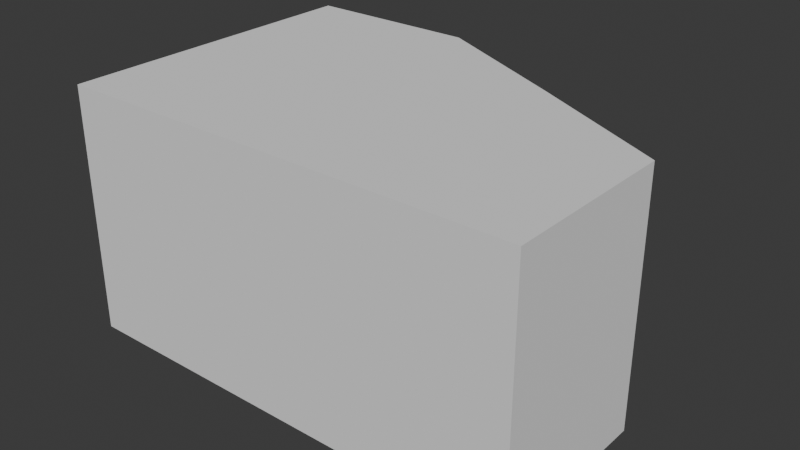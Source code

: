 # Source: simpleAngledRoom1.blend  (saved by Blender 5.1.29; exported with 4.5.12 LTS)
import bpy
from mathutils import Matrix  # noqa: F401  (used for matrix-valued properties, if any)

bpy.ops.wm.read_factory_settings(use_empty=True)
scene = bpy.context.scene
scene.name = 'Scene'

# ---- collections
col_collection = bpy.data.collections.new('Collection'); scene.collection.children.link(col_collection)

# ---- world
world_world = bpy.data.worlds.new('World'); scene.world = world_world
world_world.use_nodes = True; world_world.node_tree.nodes.clear()
_N = world_world.node_tree.nodes; _L = world_world.node_tree.links
n0 = _N.new('ShaderNodeOutputWorld'); n0.name = 'World Output'; n0.location = (200, 100)
n1 = _N.new('ShaderNodeBackground'); n1.name = 'Background'; n1.location = (-200, 100)
n1.inputs[0].default_value = (0.05088, 0.05088, 0.05088, 1.0)
_L.new(n1.outputs[0], n0.inputs[0])
n0.is_active_output = True
world_world.color = (0.05088, 0.05088, 0.05088)
world_world.sun_shadow_jitter_overblur = 0.0

# ---- meshes
me_plane = bpy.data.meshes.new('Plane')
me_plane.from_pydata([(-3.18, -2.18, -1.695), (3.18, -2.18, -1.695), (-3.18, 2.18, -1.695), (-3.18, -2.18, 1.695), (-3.18, 0.2065, -1.695), (3.18, 0.2065, -1.695), (-0.7935, -2.18, -1.695), (-0.7935, 2.18, -1.695), (1.206, 1.206, -1.695), (3.18, -2.18, 1.695), (-3.18, 2.18, 1.695), (-3.18, 0.2065, 1.695), (3.18, 0.2065, 1.695), (-0.7935, -2.18, 1.695), (-0.7935, 2.18, 1.695), (1.206, 1.206, 1.695), (-2.994, -1.994, -1.5), (3.006, -1.994, -1.5), (-2.994, 2.006, -1.5), (-2.994, -1.994, 1.5), (-2.994, 0.006488, -1.5), (3.006, 0.006488, -1.5), (-0.9935, -1.994, -1.5), (-0.9935, 2.006, -1.5), (1.006, 1.006, -1.5), (3.006, -1.994, 1.5), (-2.994, 2.006, 1.5), (-2.994, 0.006488, 1.5), (3.006, 0.006488, 1.5), (-0.9935, -1.994, 1.5), (-0.9935, 2.006, 1.5), (1.006, 1.006, 1.5)], [], [(9, 15, 13), (8, 1, 6), (4, 6, 0), (2, 8, 4), (13, 11, 3), (15, 10, 11), (2, 14, 7), (1, 13, 6), (4, 10, 2), (7, 15, 8), (0, 11, 4), (8, 12, 5), (6, 3, 0), (5, 9, 1), (31, 25, 29), (17, 24, 22), (22, 20, 16), (24, 18, 20), (27, 29, 19), (26, 31, 27), (30, 18, 23), (29, 17, 22), (26, 20, 18), (31, 23, 24), (27, 16, 20), (28, 24, 21), (19, 22, 16), (25, 21, 17), (9, 12, 15), (8, 5, 1), (4, 8, 6), (2, 7, 8), (13, 15, 11), (15, 14, 10), (2, 10, 14), (1, 9, 13), (4, 11, 10), (7, 14, 15), (0, 3, 11), (8, 15, 12), (6, 13, 3), (5, 12, 9), (31, 28, 25), (17, 21, 24), (22, 24, 20), (24, 23, 18), (27, 31, 29), (26, 30, 31), (30, 26, 18), (29, 25, 17), (26, 27, 20), (31, 30, 23), (27, 19, 16), (28, 31, 24), (19, 29, 22), (25, 28, 21)])
_uv = me_plane.uv_layers.new(name='UVMap')
_uv.uv.foreach_set('vector', [1.0, 0.0, 1.0, 0.5, 1.0, 0.0, 1.0, 0.5, 1.0, 0.0, 1.0, 0.0, 0.0, 0.5, 1.0, 0.0, 0.0, 0.0, 0.0, 1.0, 1.0, 0.5, 0.0, 0.5, 1.0, 0.0, 0.0, 0.5, 0.0, 0.0, 1.0, 0.5, 0.0, 1.0, 0.0, 0.5, 0.0, 1.0, 1.0, 1.0, 1.0, 1.0, 1.0, 0.0, 1.0, 0.0, 1.0, 0.0, 0.0, 0.5, 0.0, 1.0, 0.0, 1.0, 1.0, 1.0, 1.0, 0.5, 1.0, 0.5, 0.0, 0.0, 0.0, 0.5, 0.0, 0.5, 1.0, 0.5, 1.0, 0.5, 1.0, 0.5, 1.0, 0.0, 0.0, 0.0, 0.0, 0.0, 1.0, 0.5, 1.0, 0.0, 1.0, 0.0, 1.0, 0.5, 1.0, 0.0, 1.0, 0.0, 1.0, 0.0, 1.0, 0.5, 1.0, 0.0, 1.0, 0.0, 0.0, 0.5, 0.0, 0.0, 1.0, 0.5, 0.0, 1.0, 0.0, 0.5, 0.0, 0.5, 1.0, 0.0, 0.0, 0.0, 0.0, 1.0, 1.0, 0.5, 0.0, 0.5, 1.0, 1.0, 0.0, 1.0, 1.0, 1.0, 1.0, 0.0, 1.0, 0.0, 1.0, 0.0, 0.0, 1.0, 0.0, 0.5, 0.0, 1.0, 1.0, 0.5, 1.0, 1.0, 1.0, 0.5, 0.0, 0.5, 0.0, 0.0, 0.0, 0.5, 1.0, 0.5, 1.0, 0.5, 1.0, 0.5, 0.0, 0.0, 1.0, 0.0, 0.0, 0.0, 1.0, 0.0, 1.0, 0.5, 1.0, 0.0, 1.0, 0.0, 1.0, 0.5, 1.0, 0.5, 1.0, 0.5, 1.0, 0.5, 1.0, 0.0, 0.0, 0.5, 1.0, 0.5, 1.0, 0.0, 0.0, 1.0, 1.0, 1.0, 1.0, 0.5, 1.0, 0.0, 1.0, 0.5, 0.0, 0.5, 1.0, 0.5, 1.0, 1.0, 0.0, 1.0, 0.0, 1.0, 0.0, 1.0, 1.0, 1.0, 1.0, 0.0, 1.0, 0.0, 1.0, 0.0, 0.0, 0.5, 0.0, 0.5, 0.0, 1.0, 1.0, 1.0, 1.0, 1.0, 1.0, 0.5, 0.0, 0.0, 0.0, 0.0, 0.0, 0.5, 1.0, 0.5, 1.0, 0.5, 1.0, 0.5, 1.0, 0.0, 1.0, 0.0, 0.0, 0.0, 1.0, 0.5, 1.0, 0.5, 1.0, 0.0, 1.0, 0.5, 1.0, 0.5, 1.0, 0.0, 1.0, 0.0, 1.0, 0.5, 1.0, 0.5, 1.0, 0.0, 1.0, 0.5, 0.0, 0.5, 1.0, 0.5, 1.0, 1.0, 0.0, 1.0, 0.0, 0.5, 1.0, 0.5, 1.0, 0.0, 0.0, 1.0, 1.0, 1.0, 1.0, 0.5, 1.0, 1.0, 0.0, 1.0, 0.0, 1.0, 1.0, 0.0, 1.0, 0.0, 1.0, 0.0, 0.0, 1.0, 0.0, 0.5, 0.0, 0.5, 1.0, 0.5, 1.0, 1.0, 1.0, 1.0, 0.0, 0.5, 0.0, 0.0, 0.0, 0.0, 1.0, 0.5, 1.0, 0.5, 1.0, 0.5, 0.0, 0.0, 1.0, 0.0, 1.0, 0.0, 1.0, 0.0, 1.0, 0.5, 1.0, 0.5])
me_plane.update()

# ---- objects
ob_rooml_wall = bpy.data.objects.new('RoomL_wall', me_plane)

# ---- transforms, parenting, visibility, modifiers, constraints
ob_rooml_wall.location = (0.0, 0.0, 1.192e-07)

# ---- collection membership
col_collection.objects.link(ob_rooml_wall)

# ---- scene / render settings (as saved in the file)
scene.frame_start = 1; scene.frame_end = 250; scene.frame_set(174)
scene.render.engine = 'BLENDER_EEVEE_NEXT'
scene.render.bake_bias = 0.0
scene.render.bake_samples = 0
scene.cycles.sampling_pattern = 'TABULATED_SOBOL'
scene.eevee.use_volume_custom_range = False
bpy.context.view_layer.update()

# ---- added for rendering (the .blend has no active camera and no usable light): camera, sun
cam_auto = bpy.data.cameras.new('AutoCamera')
cam_auto.lens = 50.0
cam_auto.sensor_width = 36.0
cam_auto.clip_end = 1000.0
ob_auto_camera = bpy.data.objects.new('AutoCamera', cam_auto)
scene.collection.objects.link(ob_auto_camera)
ob_auto_camera.location = (7.79284, -9.35141, 6.23427)
ob_auto_camera.rotation_euler = (1.09748, -7.21219e-08, 0.694738)
scene.camera = ob_auto_camera
light_auto_sun = bpy.data.lights.new('AutoSun', 'SUN')
light_auto_sun.energy = 3.0
light_auto_sun.angle = 0.0523599
ob_auto_sun = bpy.data.objects.new('AutoSun', light_auto_sun)
scene.collection.objects.link(ob_auto_sun)
ob_auto_sun.rotation_euler = (0.872665, 0.174533, 0.523599)
bpy.context.view_layer.update()
